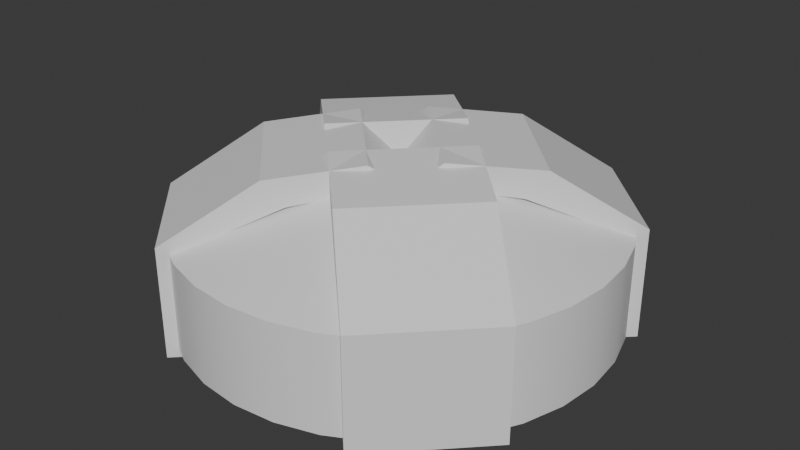 # Source: FriendlyBase.blend  (saved by Blender 4.4.32; exported with 4.5.12 LTS)
import bpy
from mathutils import Matrix  # noqa: F401  (used for matrix-valued properties, if any)

bpy.ops.wm.read_factory_settings(use_empty=True)
scene = bpy.context.scene
scene.name = 'Scene'

# ---- collections
col_collection = bpy.data.collections.new('Collection'); scene.collection.children.link(col_collection)

# ---- materials (node trees are filled in below, after node groups)
mat_tex = bpy.data.materials.new('Tex')

# ---- node groups
ng_smooth_by_angle = bpy.data.node_groups.new('Smooth by Angle', 'GeometryNodeTree')
_s = ng_smooth_by_angle.interface.new_socket(name='Mesh', in_out='OUTPUT', socket_type='NodeSocketGeometry')
_s = ng_smooth_by_angle.interface.new_socket(name='Mesh', in_out='INPUT', socket_type='NodeSocketGeometry')
_s = ng_smooth_by_angle.interface.new_socket(name='Angle', in_out='INPUT', socket_type='NodeSocketFloat')
_s.subtype = 'ANGLE'
_s.default_value = 0.5236
_s.min_value = 0.0
_s.max_value = 3.142
_s.description = 'Maximum face angle for smooth edges'
_s = ng_smooth_by_angle.interface.new_socket(name='Ignore Sharpness', in_out='INPUT', socket_type='NodeSocketBool')
_s.force_non_field = True
ng_smooth_by_angle.description = 'Set the sharpness of mesh edges based on the angle between the neighboring faces'
ng_smooth_by_angle.is_modifier = True
_N = ng_smooth_by_angle.nodes; _L = ng_smooth_by_angle.links
n0 = _N.new('GeometryNodeSetShadeSmooth'); n0.name = 'Set Shade Smooth'; n0.location = (120, -80)
n0.domain = 'EDGE'
n1 = _N.new('GeometryNodeSetShadeSmooth'); n1.name = 'Set Shade Smooth.001'; n1.location = (300, -80)
n2 = _N.new('NodeGroupOutput'); n2.name = 'Group Output'; n2.location = (480, -80)
n3 = _N.new('GeometryNodeInputMeshEdgeAngle'); n3.name = 'Edge Angle'; n3.location = (-440, -240)
n4 = _N.new('NodeGroupInput'); n4.name = 'Group Input'; n4.location = (-80, -80)
n5 = _N.new('GeometryNodeInputEdgeSmooth'); n5.name = 'Is Edge Smooth'; n5.location = (-260, -120)
n6 = _N.new('GeometryNodeInputShadeSmooth'); n6.name = 'Is Shade Smooth'; n6.location = (-440, -397)
n7 = _N.new('FunctionNodeCompare'); n7.name = 'Compare'; n7.location = (-260, -260)
n7.operation = 'LESS_EQUAL'
n7.inputs[6].default_value = (0.0, 0.0, 0.0, 0.0)
n7.inputs[7].default_value = (0.0, 0.0, 0.0, 0.0)
n8 = _N.new('FunctionNodeBooleanMath'); n8.name = 'Boolean Math.001'; n8.location = (-80, -260)
n9 = _N.new('NodeGroupInput'); n9.name = 'Group Input.001'; n9.location = (-440, -329)
n10 = _N.new('NodeGroupInput'); n10.name = 'Group Input.002'; n10.location = (-259, -189)
n11 = _N.new('FunctionNodeBooleanMath'); n11.name = 'Boolean Math'; n11.location = (-80, -149)
n11.operation = 'OR'
n12 = _N.new('FunctionNodeBooleanMath'); n12.name = 'Boolean Math.002'; n12.location = (-260, -380)
n12.operation = 'OR'
n13 = _N.new('NodeGroupInput'); n13.name = 'Group Input.003'; n13.location = (-440, -460)
_L.new(n3.outputs[0], n7.inputs[0])
_L.new(n1.outputs[0], n2.inputs[0])
_L.new(n9.outputs[1], n7.inputs[1])
_L.new(n7.outputs[0], n8.inputs[0])
_L.new(n4.outputs[0], n0.inputs[0])
_L.new(n0.outputs[0], n1.inputs[0])
_L.new(n8.outputs[0], n0.inputs[2])
_L.new(n10.outputs[2], n11.inputs[1])
_L.new(n5.outputs[0], n11.inputs[0])
_L.new(n11.outputs[0], n0.inputs[1])
_L.new(n13.outputs[2], n12.inputs[1])
_L.new(n6.outputs[0], n12.inputs[0])
_L.new(n12.outputs[0], n8.inputs[1])
n2.is_active_output = True

# ---- material node trees
mat_tex.use_nodes = True; mat_tex.node_tree.nodes.clear()
_N = mat_tex.node_tree.nodes; _L = mat_tex.node_tree.links
n0 = _N.new('ShaderNodeBsdfPrincipled'); n0.name = 'Principled BSDF'; n0.location = (10, 300)
n1 = _N.new('ShaderNodeOutputMaterial'); n1.name = 'Material Output'; n1.location = (300, 300)
_L.new(n0.outputs[0], n1.inputs[0])
n1.is_active_output = True

# ---- world
world_world = bpy.data.worlds.new('World'); scene.world = world_world
world_world.use_nodes = True; world_world.node_tree.nodes.clear()
_N = world_world.node_tree.nodes; _L = world_world.node_tree.links
n0 = _N.new('ShaderNodeOutputWorld'); n0.name = 'World Output'; n0.location = (300, 300)
n1 = _N.new('ShaderNodeBackground'); n1.name = 'Background'; n1.location = (10, 300)
n1.inputs[0].default_value = (0.05088, 0.05088, 0.05088, 1.0)
_L.new(n1.outputs[0], n0.inputs[0])
n0.is_active_output = True
world_world.color = (0.05088, 0.05088, 0.05088)
world_world.sun_shadow_jitter_overblur = 0.0

# ---- meshes
me_circle = bpy.data.meshes.new('Circle')
me_circle.from_pydata([(0.0, 0.6752, 0.6473), (-0.1317, 0.6622, 0.6473), (-0.2584, 0.6238, 0.6473), (-0.3751, 0.5614, 0.6473), (-0.4774, 0.4774, 0.6473), (-0.5614, 0.3751, 0.6473), (-0.6238, 0.2584, 0.6473), (-0.6622, 0.1317, 0.6473), (-0.6752, 0.0, 0.6473), (-0.6622, -0.1317, 0.6473), (-0.6238, -0.2584, 0.6473), (-0.5614, -0.3751, 0.6473), (-0.4774, -0.4774, 0.6473), (-0.3751, -0.5614, 0.6473), (-0.2584, -0.6238, 0.6473), (-0.1317, -0.6622, 0.6473), (0.0, -0.6752, 0.6473), (0.1317, -0.6622, 0.6473), (0.2584, -0.6238, 0.6473), (0.3751, -0.5614, 0.6473), (0.4774, -0.4774, 0.6473), (0.5614, -0.3751, 0.6473), (0.6238, -0.2584, 0.6473), (0.6622, -0.1317, 0.6473), (0.6752, 0.0, 0.6473), (0.6622, 0.1317, 0.6473), (0.6238, 0.2584, 0.6473), (0.5614, 0.3751, 0.6473), (0.4774, 0.4774, 0.6473), (0.3751, 0.5614, 0.6473), (0.2584, 0.6238, 0.6473), (0.1317, 0.6622, 0.6473), (0.0, 0.6752, 0.9494), (-0.1317, 0.6622, 0.9494), (-0.2584, 0.6238, 0.9494), (-0.3751, 0.5614, 0.9494), (-0.4774, 0.4774, 0.9494), (-0.5614, 0.3751, 0.9494), (-0.6238, 0.2584, 0.9494), (-0.6622, 0.1317, 0.9494), (-0.6752, 0.0, 0.9494), (-0.6622, -0.1317, 0.9494), (-0.6238, -0.2584, 0.9494), (-0.5614, -0.3751, 0.9494), (-0.4774, -0.4774, 0.9494), (-0.3751, -0.5614, 0.9494), (-0.2584, -0.6238, 0.9494), (-0.1317, -0.6622, 0.9494), (0.0, -0.6752, 0.9494), (0.1317, -0.6622, 0.9494), (0.2584, -0.6238, 0.9494), (0.3751, -0.5614, 0.9494), (0.4774, -0.4774, 0.9494), (0.5614, -0.3751, 0.9494), (0.6238, -0.2584, 0.9494), (0.6622, -0.1317, 0.9494), (0.6752, 0.0, 0.9494), (0.6622, 0.1317, 0.9494), (0.6238, 0.2584, 0.9494), (0.5614, 0.3751, 0.9494), (0.4774, 0.4774, 0.9494), (0.3751, 0.5614, 0.9494), (0.2584, 0.6238, 0.9494), (0.1317, 0.6622, 0.9494), (-5.431e-09, 0.2563, 1.12), (-0.05001, 0.2514, 1.12), (-0.0981, 0.2368, 1.12), (-0.1424, 0.2131, 1.12), (-0.1813, 0.1813, 1.12), (-0.2131, 0.1424, 1.12), (-0.2368, 0.0981, 1.12), (-0.2514, 0.05001, 1.12), (-0.2563, 6.241e-09, 1.12), (-0.2514, -0.05001, 1.12), (-0.2368, -0.0981, 1.12), (-0.2131, -0.1424, 1.12), (-0.1813, -0.1813, 1.12), (-0.1424, -0.2131, 1.12), (-0.0981, -0.2368, 1.12), (-0.05001, -0.2514, 1.12), (-5.431e-09, -0.2563, 1.12), (0.05001, -0.2514, 1.12), (0.0981, -0.2368, 1.12), (0.1424, -0.2131, 1.12), (0.1813, -0.1813, 1.12), (0.2131, -0.1424, 1.12), (0.2368, -0.0981, 1.12), (0.2514, -0.05001, 1.12), (0.2563, 6.241e-09, 1.12), (0.2514, 0.05001, 1.12), (0.2368, 0.0981, 1.12), (0.2131, 0.1424, 1.12), (0.1813, 0.1813, 1.12), (0.1424, 0.2131, 1.12), (0.0981, 0.2368, 1.12), (0.05001, 0.2514, 1.12), (0.2632, 0.5492, 0.622), (0.2632, 0.5492, 0.9716), (0.3368, 0.6215, 0.622), (0.3368, 0.6215, 0.9716), (0.5542, 0.2525, 0.622), (0.5542, 0.2525, 0.9716), (0.6278, 0.3247, 0.622), (0.6278, 0.3247, 0.9716), (0.08501, 0.3745, 1.079), (0.1301, 0.4187, 1.16), (0.3761, 0.07775, 1.079), (0.4211, 0.122, 1.16), (-0.03214, 0.2596, 1.108), (-0.07363, 0.2189, 1.193), (0.2589, -0.03715, 1.108), (0.2174, -0.07785, 1.193), (-0.1507, 0.1433, 0.9949), (-0.1922, 0.1026, 1.08), (0.1403, -0.1535, 0.9949), (0.09883, -0.1942, 1.08), (-0.2632, 0.5492, 0.622), (-0.2632, 0.5492, 0.9716), (-0.3368, 0.6215, 0.622), (-0.3368, 0.6215, 0.9716), (-0.5542, 0.2525, 0.622), (-0.5542, 0.2525, 0.9716), (-0.6278, 0.3247, 0.622), (-0.6278, 0.3247, 0.9716), (-0.08501, 0.3745, 1.079), (-0.1301, 0.4187, 1.16), (-0.3761, 0.07775, 1.079), (-0.4211, 0.122, 1.16), (0.03214, 0.2596, 1.108), (0.07363, 0.2189, 1.193), (-0.2589, -0.03715, 1.108), (-0.2174, -0.07785, 1.193), (0.1507, 0.1433, 0.9949), (0.1922, 0.1026, 1.08), (-0.1403, -0.1535, 0.9949), (-0.09883, -0.1942, 1.08), (0.2632, -0.5492, 0.622), (0.2632, -0.5492, 0.9716), (0.3368, -0.6215, 0.622), (0.3368, -0.6215, 0.9716), (0.5542, -0.2525, 0.622), (0.5542, -0.2525, 0.9716), (0.6278, -0.3247, 0.622), (0.6278, -0.3247, 0.9716), (0.08501, -0.3745, 1.079), (0.1301, -0.4187, 1.16), (0.3761, -0.07775, 1.079), (0.4211, -0.122, 1.16), (-0.03214, -0.2596, 1.108), (-0.07363, -0.2189, 1.193), (0.2589, 0.03715, 1.108), (0.2174, 0.07785, 1.193), (-0.1507, -0.1433, 0.9949), (-0.1922, -0.1026, 1.08), (0.1403, 0.1535, 0.9949), (0.09883, 0.1942, 1.08), (-0.2632, -0.5492, 0.622), (-0.2632, -0.5492, 0.9716), (-0.3368, -0.6215, 0.622), (-0.3368, -0.6215, 0.9716), (-0.5542, -0.2525, 0.622), (-0.5542, -0.2525, 0.9716), (-0.6278, -0.3247, 0.622), (-0.6278, -0.3247, 0.9716), (-0.08501, -0.3745, 1.079), (-0.1301, -0.4187, 1.16), (-0.3761, -0.07775, 1.079), (-0.4211, -0.122, 1.16), (0.03214, -0.2596, 1.108), (0.07363, -0.2189, 1.193), (-0.2589, 0.03715, 1.108), (-0.2174, 0.07785, 1.193), (0.1507, -0.1433, 0.9949), (0.1922, -0.1026, 1.08), (-0.1403, 0.1535, 0.9949), (-0.09883, 0.1942, 1.08)], [], [(1, 0, 31, 30, 29, 28, 27, 26, 25, 24, 23, 22, 21, 20, 19, 18, 17, 16, 15, 14, 13, 12, 11, 10, 9, 8, 7, 6, 5, 4, 3, 2), (45, 46, 78, 77), (5, 6, 38, 37), (19, 20, 52, 51), (6, 7, 39, 38), (20, 21, 53, 52), (7, 8, 40, 39), (21, 22, 54, 53), (8, 9, 41, 40), (22, 23, 55, 54), (9, 10, 42, 41), (23, 24, 56, 55), (10, 11, 43, 42), (24, 25, 57, 56), (11, 12, 44, 43), (25, 26, 58, 57), (12, 13, 45, 44), (26, 27, 59, 58), (13, 14, 46, 45), (0, 1, 33, 32), (27, 28, 60, 59), (14, 15, 47, 46), (1, 2, 34, 33), (28, 29, 61, 60), (15, 16, 48, 47), (2, 3, 35, 34), (29, 30, 62, 61), (16, 17, 49, 48), (3, 4, 36, 35), (30, 31, 63, 62), (17, 18, 50, 49), (4, 5, 37, 36), (31, 0, 32, 63), (18, 19, 51, 50), (65, 66, 67, 68, 69, 70, 71, 72, 73, 74, 75, 76, 77, 78, 79, 80, 81, 82, 83, 84, 85, 86, 87, 88, 89, 90, 91, 92, 93, 94, 95, 64), (32, 33, 65, 64), (59, 60, 92, 91), (46, 47, 79, 78), (33, 34, 66, 65), (60, 61, 93, 92), (47, 48, 80, 79), (34, 35, 67, 66), (61, 62, 94, 93), (48, 49, 81, 80), (35, 36, 68, 67), (62, 63, 95, 94), (49, 50, 82, 81), (36, 37, 69, 68), (63, 32, 64, 95), (50, 51, 83, 82), (37, 38, 70, 69), (51, 52, 84, 83), (38, 39, 71, 70), (52, 53, 85, 84), (39, 40, 72, 71), (53, 54, 86, 85), (40, 41, 73, 72), (54, 55, 87, 86), (41, 42, 74, 73), (55, 56, 88, 87), (42, 43, 75, 74), (56, 57, 89, 88), (43, 44, 76, 75), (57, 58, 90, 89), (44, 45, 77, 76), (58, 59, 91, 90), (96, 97, 99, 98), (98, 99, 103, 102), (102, 103, 101, 100), (100, 101, 97, 96), (98, 102, 100, 96), (103, 99, 105, 107), (106, 107, 111, 110), (101, 103, 107, 106), (99, 97, 104, 105), (97, 101, 106, 104), (109, 108, 112, 113), (105, 104, 108, 109), (104, 106, 110, 108), (107, 105, 109, 111), (115, 113, 112, 114), (108, 110, 114, 112), (111, 109, 113, 115), (110, 111, 115, 114), (116, 118, 119, 117), (118, 122, 123, 119), (122, 120, 121, 123), (120, 116, 117, 121), (118, 116, 120, 122), (123, 127, 125, 119), (126, 130, 131, 127), (121, 126, 127, 123), (119, 125, 124, 117), (117, 124, 126, 121), (129, 133, 132, 128), (125, 129, 128, 124), (124, 128, 130, 126), (127, 131, 129, 125), (135, 134, 132, 133), (128, 132, 134, 130), (131, 135, 133, 129), (130, 134, 135, 131), (136, 138, 139, 137), (138, 142, 143, 139), (142, 140, 141, 143), (140, 136, 137, 141), (138, 136, 140, 142), (143, 147, 145, 139), (146, 150, 151, 147), (141, 146, 147, 143), (139, 145, 144, 137), (137, 144, 146, 141), (149, 153, 152, 148), (145, 149, 148, 144), (144, 148, 150, 146), (147, 151, 149, 145), (155, 154, 152, 153), (148, 152, 154, 150), (151, 155, 153, 149), (150, 154, 155, 151), (156, 157, 159, 158), (158, 159, 163, 162), (162, 163, 161, 160), (160, 161, 157, 156), (158, 162, 160, 156), (163, 159, 165, 167), (166, 167, 171, 170), (161, 163, 167, 166), (159, 157, 164, 165), (157, 161, 166, 164), (169, 168, 172, 173), (165, 164, 168, 169), (164, 166, 170, 168), (167, 165, 169, 171), (175, 173, 172, 174), (168, 170, 174, 172), (171, 169, 173, 175), (170, 171, 175, 174)])
me_circle.polygons.foreach_set('use_smooth', [1, 1, 1, 1, 1, 1, 1, 1, 1, 1, 1, 1, 1, 1, 1, 1, 1, 1, 1, 1, 1, 1, 1, 1, 1, 1, 1, 1, 1, 1, 1, 1, 1, 1, 1, 1, 1, 1, 1, 1, 1, 1, 1, 1, 1, 1, 1, 1, 1, 1, 1, 1, 1, 1, 1, 1, 1, 1, 1, 1, 1, 1, 1, 1, 1, 1, 0, 0, 0, 0, 0, 0, 0, 0, 0, 0, 0, 0, 0, 0, 0, 0, 0, 0, 0, 0, 0, 0, 0, 0, 0, 0, 0, 0, 0, 0, 0, 0, 0, 0, 0, 0, 0, 0, 0, 0, 0, 0, 0, 0, 0, 0, 0, 0, 0, 0, 0, 0, 0, 0, 0, 0, 0, 0, 0, 0, 0, 0, 0, 0, 0, 0, 0, 0, 0, 0, 0, 0])
_uv = me_circle.uv_layers.new(name='UVMap')
_uv.uv.foreach_set('vector', [0.07016, 0.3438, 0.0432, 0.3169, 0.02202, 0.2852, 0.007437, 0.25, 2.753e-08, 0.2126, 2.812e-08, 0.1745, 0.007437, 0.1371, 0.02202, 0.1019, 0.0432, 0.07016, 0.07016, 0.0432, 0.1019, 0.02202, 0.1371, 0.007437, 0.1745, 2.817e-08, 0.2126, 2.876e-08, 0.25, 0.007437, 0.2852, 0.02202, 0.3169, 0.0432, 0.3438, 0.07016, 0.365, 0.1019, 0.3796, 0.1371, 0.387, 0.1745, 0.387, 0.2126, 0.3796, 0.25, 0.365, 0.2852, 0.3438, 0.3169, 0.3169, 0.3438, 0.2852, 0.365, 0.25, 0.3796, 0.2126, 0.387, 0.1745, 0.387, 0.1371, 0.3796, 0.1019, 0.365, 0.25, 0.3945, 0.2852, 0.4091, 0.2283, 0.5154, 0.215, 0.5099, 0.9161, 0.1756, 0.9161, 0.2121, 0.829, 0.2121, 0.829, 0.1756, 0.4741, 0.7758, 0.4741, 0.8136, 0.387, 0.8136, 0.387, 0.7758, 0.9161, 0.2121, 0.9161, 0.2456, 0.829, 0.2456, 0.829, 0.2121, 0.4741, 0.8136, 0.4741, 0.8516, 0.387, 0.8516, 0.387, 0.8136, 0.9161, 0.2456, 0.9161, 0.275, 0.829, 0.275, 0.829, 0.2456, 0.4741, 0.8516, 0.4741, 0.8884, 0.387, 0.8884, 0.387, 0.8516, 0.7779, 0.6777, 0.7779, 0.707, 0.6909, 0.707, 0.6909, 0.6777, 0.4741, 0.8884, 0.4741, 0.9225, 0.387, 0.9225, 0.387, 0.8884, 0.7779, 0.707, 0.7779, 0.7406, 0.6909, 0.7406, 0.6909, 0.707, 0.4741, 0.9225, 0.4741, 0.9526, 0.387, 0.9526, 0.387, 0.9225, 0.7779, 0.7406, 0.7779, 0.777, 0.6909, 0.777, 0.6909, 0.7406, 0.5754, 0.6777, 0.5754, 0.7063, 0.4883, 0.7063, 0.4883, 0.6777, 0.7779, 0.777, 0.7779, 0.815, 0.6909, 0.815, 0.6909, 0.777, 0.5754, 0.7063, 0.5754, 0.7393, 0.4883, 0.7393, 0.4883, 0.7063, 0.7779, 0.815, 0.7779, 0.8529, 0.6909, 0.8529, 0.6909, 0.815, 0.5754, 0.7393, 0.5754, 0.7753, 0.4883, 0.7753, 0.4883, 0.7393, 0.7779, 0.8529, 0.7779, 0.8894, 0.6909, 0.8894, 0.6909, 0.8529, 0.9161, 1.121e-08, 0.9161, 0.02956, 0.829, 0.02956, 0.829, 4.638e-09, 0.5754, 0.7753, 0.5754, 0.8131, 0.4883, 0.8131, 0.4883, 0.7753, 0.7779, 0.8894, 0.7779, 0.9231, 0.6909, 0.9231, 0.6909, 0.8894, 0.9161, 0.02956, 0.9161, 0.06324, 0.829, 0.06324, 0.829, 0.02956, 0.5754, 0.8131, 0.5754, 0.8512, 0.4883, 0.8512, 0.4883, 0.8131, 0.7779, 0.9231, 0.7779, 0.9527, 0.6909, 0.9527, 0.6909, 0.9231, 0.9161, 0.06324, 0.9161, 0.09976, 0.829, 0.09976, 0.829, 0.06324, 0.5754, 0.8512, 0.5754, 0.888, 0.4883, 0.888, 0.4883, 0.8512, 0.4741, 0.6777, 0.4741, 0.7065, 0.387, 0.7065, 0.387, 0.6777, 0.9161, 0.09976, 0.9161, 0.1377, 0.829, 0.1377, 0.829, 0.09976, 0.5754, 0.888, 0.5754, 0.9222, 0.4883, 0.9222, 0.4883, 0.888, 0.4741, 0.7065, 0.4741, 0.7396, 0.387, 0.7396, 0.387, 0.7065, 0.9161, 0.1377, 0.9161, 0.1756, 0.829, 0.1756, 0.829, 0.1377, 0.5754, 0.9222, 0.5754, 0.9526, 0.4883, 0.9526, 0.4883, 0.9222, 0.4741, 0.7396, 0.4741, 0.7758, 0.387, 0.7758, 0.387, 0.7396, 0.1284, 0.6154, 0.1229, 0.602, 0.12, 0.5878, 0.12, 0.5733, 0.1229, 0.5591, 0.1284, 0.5458, 0.1364, 0.5337, 0.1467, 0.5235, 0.1587, 0.5154, 0.1721, 0.5099, 0.1863, 0.5071, 0.2008, 0.5071, 0.215, 0.5099, 0.2283, 0.5154, 0.2404, 0.5235, 0.2506, 0.5337, 0.2586, 0.5458, 0.2642, 0.5591, 0.267, 0.5733, 0.267, 0.5878, 0.2642, 0.602, 0.2586, 0.6154, 0.2506, 0.6274, 0.2404, 0.6376, 0.2283, 0.6457, 0.215, 0.6512, 0.2008, 0.654, 0.1863, 0.654, 0.1721, 0.6512, 0.1587, 0.6457, 0.1467, 0.6376, 0.1364, 0.6274, 0.0432, 0.7039, 0.02202, 0.6722, 0.1284, 0.6154, 0.1364, 0.6274, 0.2126, 0.7741, 0.1745, 0.7741, 0.1863, 0.654, 0.2008, 0.654, 0.2852, 0.4091, 0.3169, 0.4302, 0.2404, 0.5235, 0.2283, 0.5154, 0.02202, 0.6722, 0.007437, 0.637, 0.1229, 0.602, 0.1284, 0.6154, 0.1745, 0.7741, 0.1371, 0.7666, 0.1721, 0.6512, 0.1863, 0.654, 0.3169, 0.4302, 0.3438, 0.4572, 0.2506, 0.5337, 0.2404, 0.5235, 0.007437, 0.637, 2.274e-08, 0.5996, 0.12, 0.5878, 0.1229, 0.602, 0.1371, 0.7666, 0.1019, 0.7521, 0.1587, 0.6457, 0.1721, 0.6512, 0.3438, 0.4572, 0.365, 0.4889, 0.2586, 0.5458, 0.2506, 0.5337, 2.274e-08, 0.5996, 2.333e-08, 0.5615, 0.12, 0.5733, 0.12, 0.5878, 0.1019, 0.7521, 0.07016, 0.7309, 0.1467, 0.6376, 0.1587, 0.6457, 0.365, 0.4889, 0.3796, 0.5241, 0.2642, 0.5591, 0.2586, 0.5458, 2.333e-08, 0.5615, 0.007437, 0.5241, 0.1229, 0.5591, 0.12, 0.5733, 0.07016, 0.7309, 0.0432, 0.7039, 0.1364, 0.6274, 0.1467, 0.6376, 0.3796, 0.5241, 0.387, 0.5615, 0.267, 0.5733, 0.2642, 0.5591, 0.007437, 0.5241, 0.02202, 0.4889, 0.1284, 0.5458, 0.1229, 0.5591, 0.387, 0.5615, 0.387, 0.5996, 0.267, 0.5878, 0.267, 0.5733, 0.02202, 0.4889, 0.0432, 0.4572, 0.1364, 0.5337, 0.1284, 0.5458, 0.387, 0.5996, 0.3796, 0.637, 0.2642, 0.602, 0.267, 0.5878, 0.0432, 0.4572, 0.07016, 0.4302, 0.1467, 0.5235, 0.1364, 0.5337, 0.3796, 0.637, 0.365, 0.6722, 0.2586, 0.6154, 0.2642, 0.602, 0.07016, 0.4302, 0.1019, 0.4091, 0.1587, 0.5154, 0.1467, 0.5235, 0.365, 0.6722, 0.3438, 0.7039, 0.2506, 0.6274, 0.2586, 0.6154, 0.1019, 0.4091, 0.1371, 0.3945, 0.1721, 0.5099, 0.1587, 0.5154, 0.3438, 0.7039, 0.3169, 0.7309, 0.2404, 0.6376, 0.2506, 0.6274, 0.1371, 0.3945, 0.1745, 0.387, 0.1863, 0.5071, 0.1721, 0.5099, 0.3169, 0.7309, 0.2852, 0.7521, 0.2283, 0.6457, 0.2404, 0.6376, 0.1745, 0.387, 0.2126, 0.387, 0.2008, 0.5071, 0.1863, 0.5071, 0.2852, 0.7521, 0.25, 0.7666, 0.215, 0.6512, 0.2283, 0.6457, 0.2126, 0.387, 0.25, 0.3945, 0.215, 0.5099, 0.2008, 0.5071, 0.25, 0.7666, 0.2126, 0.7741, 0.2008, 0.654, 0.215, 0.6512, 0.4883, 0.6528, 0.573, 0.5983, 0.5891, 0.6232, 0.5044, 0.6777, 0.9942, 0.7858, 0.8935, 0.7858, 0.8935, 0.6662, 0.9942, 0.6662, 0.8774, 0.6776, 0.7927, 0.6231, 0.8088, 0.5981, 0.8935, 0.6526, 0.6903, 0.7974, 0.5896, 0.7974, 0.5896, 0.6777, 0.6903, 0.6777, 0.9458, 0.1197, 0.9458, -1.25e-08, 0.9755, -5.322e-09, 0.9755, 0.1197, 0.5068, 0.2134, 0.387, 0.2134, 0.387, 0.13, 0.5068, 0.13, 0.8218, 0.5211, 0.7922, 0.5236, 0.8286, 0.4494, 0.8401, 0.4767, 0.8088, 0.5981, 0.7927, 0.6231, 0.7922, 0.5236, 0.8218, 0.5211, 0.5891, 0.6232, 0.573, 0.5983, 0.56, 0.5212, 0.5896, 0.5237, 0.7462, 0.4179, 0.6265, 0.4179, 0.6265, 0.346, 0.7462, 0.346, 0.5533, 0.4494, 0.5417, 0.4768, 0.4883, 0.4542, 0.4999, 0.4269, 0.5896, 0.5237, 0.56, 0.5212, 0.5417, 0.4768, 0.5533, 0.4494, 0.7462, 0.346, 0.6265, 0.346, 0.6265, 0.2987, 0.7462, 0.2987, 0.5068, 0.13, 0.387, 0.13, 0.387, 0.04784, 0.5068, 0.04784, 0.9721, 0.4179, 0.9721, 0.2982, 0.9966, 0.2984, 0.9966, 0.4181, 0.7462, 0.2987, 0.6265, 0.2987, 0.6265, 0.2509, 0.7462, 0.2509, 0.5068, 0.04784, 0.387, 0.04784, 0.387, 9.576e-09, 0.5068, 6.916e-09, 0.8401, 0.4767, 0.8286, 0.4494, 0.8819, 0.4269, 0.8935, 0.4542, 0.829, 0.2259, 0.813, 0.2508, 0.7283, 0.1963, 0.7444, 0.1714, 0.8469, 0.2982, 0.8469, 0.4179, 0.7462, 0.4179, 0.7462, 0.2982, 0.6057, 0.6777, 0.5896, 0.6528, 0.6743, 0.5983, 0.6904, 0.6232, 0.9942, 0.5465, 0.9942, 0.6662, 0.8935, 0.6662, 0.8935, 0.5465, 0.9458, 0.1197, 0.9161, 0.1197, 0.9161, -5.316e-09, 0.9458, -1.087e-08, 0.5068, 0.2134, 0.5068, 0.13, 0.6265, 0.13, 0.6265, 0.2134, 0.6613, 0.5212, 0.643, 0.4768, 0.6545, 0.4494, 0.6909, 0.5237, 0.6743, 0.5983, 0.6613, 0.5212, 0.6909, 0.5237, 0.6904, 0.6232, 0.7283, 0.1963, 0.7278, 0.09685, 0.7573, 0.09426, 0.7444, 0.1714, 0.1197, 0.9411, 0.1197, 0.8692, 0.2394, 0.8692, 0.2394, 0.9411, 0.7641, 0.02255, 0.8175, -2.082e-08, 0.829, 0.02735, 0.7757, 0.0499, 0.7278, 0.09685, 0.7641, 0.02255, 0.7757, 0.0499, 0.7573, 0.09426, 0.1197, 0.8692, 0.1197, 0.8219, 0.2394, 0.8219, 0.2394, 0.8692, 0.5068, 0.13, 0.5068, 0.04784, 0.6265, 0.04784, 0.6265, 0.13, 0.9476, 0.2982, 0.9721, 0.2985, 0.9721, 0.4182, 0.9476, 0.4179, 0.1197, 0.8219, 0.1197, 0.7741, 0.2394, 0.7741, 0.2394, 0.8219, 0.5068, 0.04784, 0.5068, -2.254e-08, 0.6265, -2.643e-08, 0.6265, 0.04784, 0.643, 0.4768, 0.5896, 0.4542, 0.6012, 0.4269, 0.6545, 0.4494, 0.4883, 0.6528, 0.4723, 0.6777, 0.3876, 0.6232, 0.4036, 0.5983, 0.9942, 0.4269, 0.9942, 0.5465, 0.8935, 0.5465, 0.8935, 0.4269, 0.707, 0.6777, 0.6909, 0.6527, 0.7756, 0.5982, 0.7917, 0.6232, 0.6903, 0.7974, 0.6903, 0.9171, 0.5896, 0.9171, 0.5896, 0.7974, 0.9458, 0.1197, 0.9755, 0.1197, 0.9755, 0.2394, 0.9458, 0.2394, 0.5068, 0.2134, 0.5068, 0.2968, 0.387, 0.2968, 0.387, 0.2134, 0.7626, 0.5211, 0.7443, 0.4768, 0.7558, 0.4494, 0.7922, 0.5237, 0.7756, 0.5982, 0.7626, 0.5211, 0.7922, 0.5237, 0.7917, 0.6232, 0.3876, 0.6232, 0.387, 0.5237, 0.4166, 0.5212, 0.4036, 0.5983, 0.1197, 0.7741, 0.1197, 0.846, 8.273e-08, 0.846, 8.991e-08, 0.7741, 0.4234, 0.4494, 0.4768, 0.4269, 0.4883, 0.4542, 0.435, 0.4768, 0.387, 0.5237, 0.4234, 0.4494, 0.435, 0.4768, 0.4166, 0.5212, 0.1197, 0.846, 0.1197, 0.8932, 7.853e-08, 0.8932, 8.273e-08, 0.846, 0.5068, 0.2968, 0.5068, 0.379, 0.387, 0.379, 0.387, 0.2968, 0.9755, 0.0002238, 1.0, 1.593e-10, 1.0, 0.1197, 0.9755, 0.1199, 0.1197, 0.8932, 0.1197, 0.9411, 7.427e-08, 0.9411, 7.853e-08, 0.8932, 0.5068, 0.379, 0.5068, 0.4269, 0.387, 0.4269, 0.387, 0.379, 0.7443, 0.4768, 0.6909, 0.4542, 0.7025, 0.4269, 0.7558, 0.4494, 0.7922, 0.9034, 0.8769, 0.8489, 0.8929, 0.8738, 0.8083, 0.9284, 0.9476, 0.4179, 0.8469, 0.4179, 0.8469, 0.2982, 0.9476, 0.2982, 0.7117, 0.2509, 0.627, 0.1964, 0.6431, 0.1714, 0.7278, 0.2259, 0.9942, 0.9054, 0.8935, 0.9054, 0.8935, 0.7858, 0.9942, 0.7858, 0.9458, 0.1197, 0.9458, 0.2394, 0.9161, 0.2394, 0.9161, 0.1197, 0.5068, 0.2134, 0.6265, 0.2134, 0.6265, 0.2968, 0.5068, 0.2968, 0.6561, 0.0943, 0.6265, 0.0969, 0.6628, 0.02257, 0.6744, 0.04993, 0.6431, 0.1714, 0.627, 0.1964, 0.6265, 0.0969, 0.6561, 0.0943, 0.8929, 0.8738, 0.8769, 0.8489, 0.8639, 0.7718, 0.8935, 0.7744, 0.2394, 0.7741, 0.3591, 0.7741, 0.3591, 0.846, 0.2394, 0.846, 0.8571, 0.7001, 0.8455, 0.7275, 0.7922, 0.705, 0.8038, 0.6776, 0.8935, 0.7744, 0.8639, 0.7718, 0.8455, 0.7275, 0.8571, 0.7001, 0.2394, 0.846, 0.3591, 0.846, 0.3591, 0.8932, 0.2394, 0.8932, 0.5068, 0.2968, 0.6265, 0.2968, 0.6265, 0.379, 0.5068, 0.379, 0.3591, 0.8937, 0.3591, 0.7741, 0.3837, 0.7748, 0.3837, 0.8944, 0.2394, 0.8932, 0.3591, 0.8932, 0.3591, 0.9411, 0.2394, 0.9411, 0.5068, 0.379, 0.6265, 0.379, 0.6265, 0.4269, 0.5068, 0.4269, 0.6744, 0.04993, 0.6628, 0.02257, 0.7162, -4.386e-09, 0.7278, 0.02735])
me_circle.materials.append(mat_tex)
me_circle.update()

# ---- objects
ob_circle = bpy.data.objects.new('Circle', me_circle)

# ---- transforms, parenting, visibility, modifiers, constraints
ob_circle.location = (0.0, 0.0, 0.0)
_m = ob_circle.modifiers.new('Smooth by Angle', 'NODES')
_m.node_group = ng_smooth_by_angle
_m.use_pin_to_last = True
_m.show_group_selector = False

# ---- collection membership
col_collection.objects.link(ob_circle)

# ---- scene / render settings (as saved in the file)
scene.frame_start = 1; scene.frame_end = 250; scene.frame_set(1)
scene.render.engine = 'CYCLES'
scene.cycles.bake_type = 'DIFFUSE'
bpy.context.view_layer.update()

# ---- added for rendering (the .blend has no active camera and no usable light): camera, sun
cam_auto = bpy.data.cameras.new('AutoCamera')
cam_auto.lens = 50.0
cam_auto.sensor_width = 36.0
cam_auto.clip_end = 1000.0
ob_auto_camera = bpy.data.objects.new('AutoCamera', cam_auto)
scene.collection.objects.link(ob_auto_camera)
ob_auto_camera.location = (1.84429, -2.21315, 2.38317)
ob_auto_camera.rotation_euler = (1.09748, -7.21219e-08, 0.694738)
scene.camera = ob_auto_camera
light_auto_sun = bpy.data.lights.new('AutoSun', 'SUN')
light_auto_sun.energy = 3.0
light_auto_sun.angle = 0.0523599
ob_auto_sun = bpy.data.objects.new('AutoSun', light_auto_sun)
scene.collection.objects.link(ob_auto_sun)
ob_auto_sun.rotation_euler = (0.872665, 0.174533, 0.523599)
bpy.context.view_layer.update()
